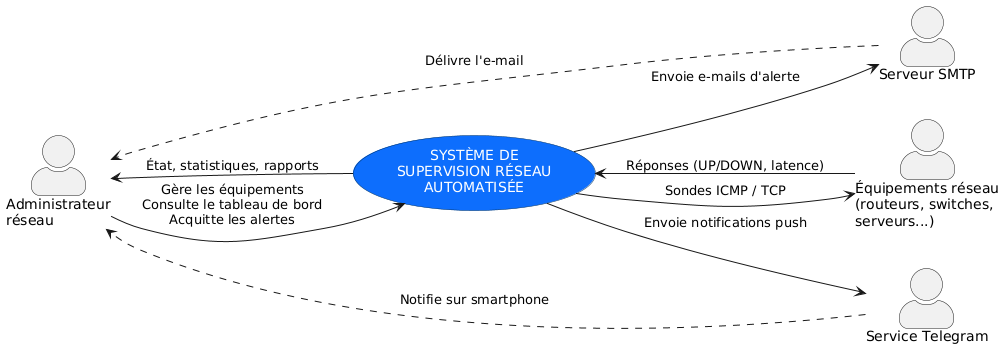

The diagram above was rendered by PlantUML. Its source (embedded in the PNG):
@startuml diagramme-contexte
' Diagramme de contexte UML : le système et ses acteurs externes
skinparam backgroundColor #FFFFFF
skinparam actorStyle awesome
left to right direction

actor "Administrateur\nréseau" as admin
actor "Équipements réseau\n(routeurs, switches,\nserveurs...)" as equip
actor "Serveur SMTP" as smtp
actor "Service Telegram" as tg

usecase "SYSTÈME DE\nSUPERVISION RÉSEAU\nAUTOMATISÉE" as SYS #0d6efd;line:003366;text:white

admin --> SYS : Gère les équipements\nConsulte le tableau de bord\nAcquitte les alertes
SYS --> admin : État, statistiques, rapports
SYS --> equip : Sondes ICMP / TCP
equip --> SYS : Réponses (UP/DOWN, latence)
SYS --> smtp : Envoie e-mails d'alerte
SYS --> tg : Envoie notifications push
smtp ..> admin : Délivre l'e-mail
tg ..> admin : Notifie sur smartphone

@enduml